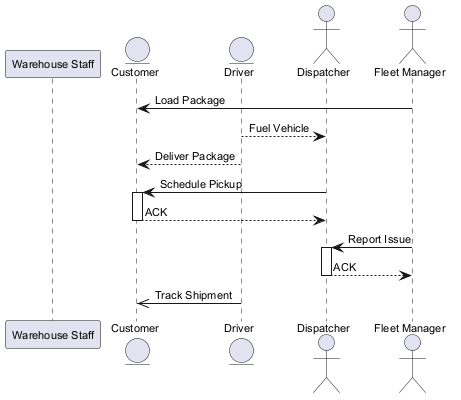

The diagram above was rendered by PlantUML. Its source (embedded in the PNG):
@startuml
skinparam backgroundColor #FFFFFF
skinparam classBackgroundColor #E8F4FA
skinparam classBorderColor #2C7DA0
skinparam defaultFontSize 11
participant "Warehouse Staff" as WS
entity "Customer" as C
entity "Driver" as D
actor "Dispatcher" as D2
actor "Fleet Manager" as FM
FM -> C : Load Package
D --> D2 : Fuel Vehicle
D --> C : Deliver Package
D2 -> C : Schedule Pickup
activate C
C --> D2 : ACK
deactivate C
FM -> D2 : Report Issue
activate D2
D2 --> FM : ACK
deactivate D2
D ->> C : Track Shipment
@enduml